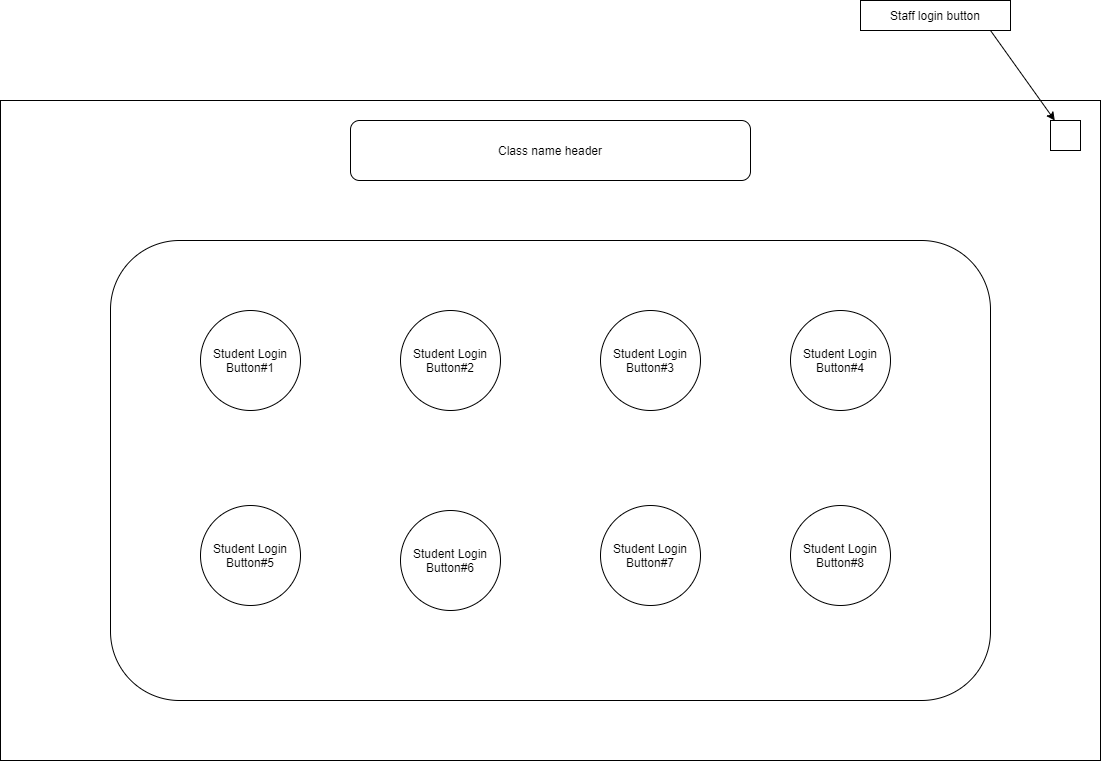

The diagram above was exported from draw.io. Its source (the exported page's mxGraphModel, read from the mxfile embedded in the PNG):
<mxGraphModel dx="2370" dy="3023" grid="1" gridSize="10" guides="1" tooltips="1" connect="1" arrows="1" fold="1" page="1" pageScale="1" pageWidth="1100" pageHeight="850" background="none" math="0" shadow="0">
  <root>
    <mxCell id="0" />
    <mxCell id="1" parent="0" />
    <mxCell id="GJhYSelW8xfWyLTZhrLa-1" value="" style="rounded=0;whiteSpace=wrap;html=1;" vertex="1" parent="1">
      <mxGeometry y="-850" width="1100" height="660" as="geometry" />
    </mxCell>
    <mxCell id="GJhYSelW8xfWyLTZhrLa-2" value="" style="rounded=1;whiteSpace=wrap;html=1;" vertex="1" parent="1">
      <mxGeometry x="350" y="-830" width="400" height="60" as="geometry" />
    </mxCell>
    <mxCell id="GJhYSelW8xfWyLTZhrLa-3" value="Class name header" style="text;html=1;strokeColor=none;fillColor=none;align=center;verticalAlign=middle;whiteSpace=wrap;rounded=0;" vertex="1" parent="1">
      <mxGeometry x="430" y="-815" width="240" height="30" as="geometry" />
    </mxCell>
    <mxCell id="GJhYSelW8xfWyLTZhrLa-4" value="" style="rounded=1;whiteSpace=wrap;html=1;" vertex="1" parent="1">
      <mxGeometry x="110" y="-710" width="880" height="460" as="geometry" />
    </mxCell>
    <mxCell id="GJhYSelW8xfWyLTZhrLa-5" value="Student Login Button#1" style="ellipse;whiteSpace=wrap;html=1;aspect=fixed;" vertex="1" parent="1">
      <mxGeometry x="200" y="-640" width="100" height="100" as="geometry" />
    </mxCell>
    <mxCell id="GJhYSelW8xfWyLTZhrLa-6" value="&lt;span&gt;Student Login Button#2&lt;/span&gt;" style="ellipse;whiteSpace=wrap;html=1;aspect=fixed;" vertex="1" parent="1">
      <mxGeometry x="400" y="-640" width="100" height="100" as="geometry" />
    </mxCell>
    <mxCell id="GJhYSelW8xfWyLTZhrLa-7" value="&lt;span&gt;Student Login Button#3&lt;/span&gt;" style="ellipse;whiteSpace=wrap;html=1;aspect=fixed;" vertex="1" parent="1">
      <mxGeometry x="600" y="-640" width="100" height="100" as="geometry" />
    </mxCell>
    <mxCell id="GJhYSelW8xfWyLTZhrLa-8" value="&lt;span&gt;Student Login Button#4&lt;/span&gt;" style="ellipse;whiteSpace=wrap;html=1;aspect=fixed;" vertex="1" parent="1">
      <mxGeometry x="790" y="-640" width="100" height="100" as="geometry" />
    </mxCell>
    <mxCell id="GJhYSelW8xfWyLTZhrLa-9" value="&lt;span&gt;Student Login Button#5&lt;/span&gt;" style="ellipse;whiteSpace=wrap;html=1;aspect=fixed;" vertex="1" parent="1">
      <mxGeometry x="200" y="-445" width="100" height="100" as="geometry" />
    </mxCell>
    <mxCell id="GJhYSelW8xfWyLTZhrLa-10" value="&lt;span&gt;Student Login Button#8&lt;/span&gt;" style="ellipse;whiteSpace=wrap;html=1;aspect=fixed;" vertex="1" parent="1">
      <mxGeometry x="790" y="-445" width="100" height="100" as="geometry" />
    </mxCell>
    <mxCell id="GJhYSelW8xfWyLTZhrLa-11" value="&lt;span&gt;Student Login Button#7&lt;/span&gt;" style="ellipse;whiteSpace=wrap;html=1;aspect=fixed;" vertex="1" parent="1">
      <mxGeometry x="600" y="-445" width="100" height="100" as="geometry" />
    </mxCell>
    <mxCell id="GJhYSelW8xfWyLTZhrLa-12" value="&lt;span&gt;Student Login Button#6&lt;/span&gt;" style="ellipse;whiteSpace=wrap;html=1;aspect=fixed;" vertex="1" parent="1">
      <mxGeometry x="400" y="-440" width="100" height="100" as="geometry" />
    </mxCell>
    <mxCell id="GJhYSelW8xfWyLTZhrLa-16" value="" style="rounded=0;whiteSpace=wrap;html=1;" vertex="1" parent="1">
      <mxGeometry x="1050" y="-830" width="30" height="30" as="geometry" />
    </mxCell>
    <mxCell id="GJhYSelW8xfWyLTZhrLa-17" value="" style="endArrow=classic;html=1;rounded=0;" edge="1" parent="1" target="GJhYSelW8xfWyLTZhrLa-16">
      <mxGeometry width="50" height="50" relative="1" as="geometry">
        <mxPoint x="990" y="-920" as="sourcePoint" />
        <mxPoint x="1050" y="-865" as="targetPoint" />
      </mxGeometry>
    </mxCell>
    <mxCell id="GJhYSelW8xfWyLTZhrLa-18" value="Staff login button" style="rounded=0;whiteSpace=wrap;html=1;" vertex="1" parent="1">
      <mxGeometry x="860" y="-950" width="150" height="30" as="geometry" />
    </mxCell>
  </root>
</mxGraphModel>